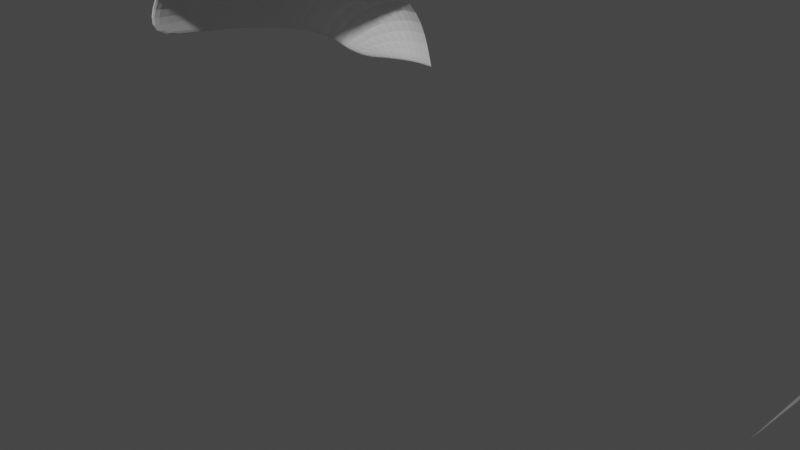 # Source: Spaceship3.blend  (saved by Blender 2.92.15; exported with 4.5.12 LTS)
import bpy
from mathutils import Matrix  # noqa: F401  (used for matrix-valued properties, if any)

bpy.ops.wm.read_factory_settings(use_empty=True)
scene = bpy.context.scene
scene.name = 'Scene'

# ---- collections
col_collection = bpy.data.collections.new('Collection'); scene.collection.children.link(col_collection)

# ---- world
world_world = bpy.data.worlds.new('World'); scene.world = world_world
world_world.use_nodes = True; world_world.node_tree.nodes.clear()
_N = world_world.node_tree.nodes; _L = world_world.node_tree.links
n0 = _N.new('ShaderNodeOutputWorld'); n0.name = 'World Output'; n0.location = (300, 300)
n1 = _N.new('ShaderNodeBackground'); n1.name = 'Background'; n1.location = (10, 300)
n1.inputs[0].default_value = (0.05088, 0.05088, 0.05088, 1.0)
_L.new(n1.outputs[0], n0.inputs[0])
n0.is_active_output = True
world_world.color = (0.05088, 0.05088, 0.05088)
world_world.use_sun_shadow = False
world_world.sun_shadow_jitter_overblur = 0.0

# ---- cameras
cam_camera = bpy.data.cameras.new('Camera')
cam_camera.clip_end = 100.0
cam_camera.ortho_scale = 7.314

# ---- meshes
me_cube_008 = bpy.data.meshes.new('Cube.008')
me_cube_008.from_pydata([(0.3738, -1.0, 0.0), (1.0, -1.0, 0.0), (0.3738, 1.149, 0.0), (1.0, 1.149, 0.0), (0.3738, 3.298, -0.7274), (1.0, 3.298, -0.7274), (-0.4608, -0.8014, -0.6399), (0.3875, 3.933, -1.506), (-0.4608, 0.7585, -0.6399), (-0.4608, 2.908, -1.367), (6.099, 3.933, -1.506), (6.947, -0.8014, -0.6399), (1.0, 3.933, -1.506), (5.486, 3.298, -0.7274), (-0.2988, 3.543, -1.724), (-0.8101, -0.8014, -1.269), (6.112, 3.298, -0.7274), (-0.8101, 0.7585, -1.269), (-0.8101, 2.908, -1.997), (-0.6481, 3.543, -2.353), (5.486, 1.149, 0.0), (6.112, 1.149, 0.0), (5.486, -1.0, 0.0), (6.112, -1.0, 0.0), (6.947, 0.7585, -0.6399), (6.947, 2.908, -1.367), (5.486, 3.933, -1.506), (6.785, 3.543, -1.724), (7.296, -0.8014, -1.269), (7.296, 0.7585, -1.269), (7.296, 2.908, -1.997), (7.134, 3.543, -2.353)], [], [(0, 1, 3, 2), (2, 3, 5, 4), (6, 0, 2, 8), (8, 2, 4, 9), (4, 5, 12, 7), (9, 4, 7, 14), (15, 6, 8, 17), (17, 8, 9, 18), (18, 9, 14, 19), (24, 11, 28, 29), (21, 16, 13, 20), (21, 23, 11, 24), (23, 21, 20, 22), (25, 24, 29, 30), (24, 25, 16, 21), (13, 16, 10, 26), (27, 10, 16, 25), (27, 25, 30, 31)])
_uv = me_cube_008.uv_layers.new(name='UVMap')
_uv.uv.foreach_set('vector', [0.0, 0.0, 1.0, 0.0, 1.0, 1.0, 0.0, 1.0, 0.0, 0.0, 1.0, 0.0, 1.0, 1.0, 0.0, 1.0, 0.0, 0.0, 1.0, 0.0, 1.0, 1.0, 0.0, 1.0, 0.0, 0.0, 1.0, 0.0, 1.0, 1.0, 0.0, 1.0, 0.0, 0.0, 1.0, 0.0, 1.0, 1.0, 0.0, 1.0, 0.0, 0.0, 1.0, 0.0, 1.0, 1.0, 0.0, 1.0, 0.0, 0.0, 1.0, 0.0, 1.0, 1.0, 0.0, 1.0, 0.0, 0.0, 1.0, 0.0, 1.0, 1.0, 0.0, 1.0, 0.0, 0.0, 1.0, 0.0, 1.0, 1.0, 0.0, 1.0, 0.0, 0.0, 0.0, 0.0, 0.0, 0.0, 0.0, 0.0, 0.0, 0.0, 0.0, 0.0, 0.0, 0.0, 0.0, 0.0, 0.0, 0.0, 0.0, 0.0, 0.0, 0.0, 0.0, 0.0, 0.0, 0.0, 0.0, 0.0, 0.0, 0.0, 0.0, 0.0, 0.0, 0.0, 0.0, 0.0, 0.0, 0.0, 0.0, 0.0, 0.0, 0.0, 0.0, 0.0, 0.0, 0.0, 0.0, 0.0, 0.0, 0.0, 0.0, 0.0, 0.0, 0.0, 0.0, 0.0, 0.0, 0.0, 0.0, 0.0, 0.0, 0.0, 0.0, 0.0, 0.0, 0.0, 0.0, 0.0, 0.0, 0.0, 0.0, 0.0])
me_cube_008.use_remesh_fix_poles = True
me_cube_008.use_remesh_preserve_attributes = False
me_cube_008.use_mirror_vertex_groups = False
me_cube_008.update()
me_cube_009 = bpy.data.meshes.new('Cube.009')
me_cube_009.from_pydata([(0.3738, -1.0, 0.0), (1.115, -1.0, 0.0), (0.3738, 1.149, 0.0), (1.115, 1.149, 0.0), (0.3738, 3.298, -0.7274), (1.115, 3.298, -0.7274), (-0.4608, -0.8014, -0.6399), (0.3875, 3.933, -1.506), (-0.4608, 0.7585, -0.6399), (-0.4608, 2.908, -1.367), (1.842, 3.933, -1.506), (2.69, -0.8014, -0.6399), (1.115, 3.933, -1.506), (-0.2988, 3.543, -1.724), (-0.8101, -0.8014, -1.269), (1.856, 3.298, -0.7274), (-0.8101, 0.7585, -1.269), (-0.8101, 2.908, -1.997), (-0.6481, 3.543, -2.353), (1.856, 1.149, 0.0), (1.856, -1.0, 0.0), (2.69, 0.7585, -0.6399), (2.69, 2.908, -1.367), (2.528, 3.543, -1.724), (3.039, -0.8014, -1.269), (3.039, 0.7585, -1.269), (3.039, 2.908, -1.997), (2.877, 3.543, -2.353)], [], [(0, 1, 3, 2), (2, 3, 5, 4), (6, 0, 2, 8), (8, 2, 4, 9), (4, 5, 12, 7), (9, 4, 7, 13), (14, 6, 8, 16), (16, 8, 9, 17), (17, 9, 13, 18), (21, 11, 24, 25), (19, 15, 5, 3), (19, 20, 11, 21), (20, 19, 3, 1), (22, 21, 25, 26), (21, 22, 15, 19), (5, 15, 10, 12), (23, 10, 15, 22), (23, 22, 26, 27)])
_uv = me_cube_009.uv_layers.new(name='UVMap')
_uv.uv.foreach_set('vector', [0.0, 0.0, 1.0, 0.0, 1.0, 1.0, 0.0, 1.0, 0.0, 0.0, 1.0, 0.0, 1.0, 1.0, 0.0, 1.0, 0.0, 0.0, 1.0, 0.0, 1.0, 1.0, 0.0, 1.0, 0.0, 0.0, 1.0, 0.0, 1.0, 1.0, 0.0, 1.0, 0.0, 0.0, 1.0, 0.0, 1.0, 1.0, 0.0, 1.0, 0.0, 0.0, 1.0, 0.0, 1.0, 1.0, 0.0, 1.0, 0.0, 0.0, 1.0, 0.0, 1.0, 1.0, 0.0, 1.0, 0.0, 0.0, 1.0, 0.0, 1.0, 1.0, 0.0, 1.0, 0.0, 0.0, 1.0, 0.0, 1.0, 1.0, 0.0, 1.0, 0.0, 0.0, 0.0, 0.0, 0.0, 0.0, 0.0, 0.0, 0.0, 0.0, 0.0, 0.0, 0.0, 0.0, 0.0, 0.0, 0.0, 0.0, 0.0, 0.0, 0.0, 0.0, 0.0, 0.0, 0.0, 0.0, 0.0, 0.0, 0.0, 0.0, 0.0, 0.0, 0.0, 0.0, 0.0, 0.0, 0.0, 0.0, 0.0, 0.0, 0.0, 0.0, 0.0, 0.0, 0.0, 0.0, 0.0, 0.0, 0.0, 0.0, 0.0, 0.0, 0.0, 0.0, 0.0, 0.0, 0.0, 0.0, 0.0, 0.0, 0.0, 0.0, 0.0, 0.0, 0.0, 0.0, 0.0, 0.0, 0.0, 0.0, 0.0, 0.0])
me_cube_009.use_remesh_fix_poles = True
me_cube_009.use_remesh_preserve_attributes = False
me_cube_009.use_mirror_vertex_groups = False
me_cube_009.update()
me_cube_010 = bpy.data.meshes.new('Cube.010')
me_cube_010.from_pydata([(0.3738, -1.0, 0.0), (1.067, -1.0, 0.0), (0.3738, 1.149, 0.0), (1.067, 1.149, 0.0), (0.3738, 3.298, -0.7274), (1.067, 3.298, -0.7274), (-0.4608, -0.8014, -0.6399), (0.3875, 3.933, -1.506), (-0.4608, 0.7585, -0.6399), (-0.4608, 2.908, -1.367), (2.781, 3.543, -2.353), (2.943, 2.908, -1.997), (1.067, 3.933, -1.506), (2.943, 0.7585, -1.269), (-0.2988, 3.543, -1.724), (-0.8101, -0.8014, -1.269), (2.943, -0.8014, -1.269), (-0.8101, 0.7585, -1.269), (-0.8101, 2.908, -1.997), (-0.6481, 3.543, -2.353), (2.432, 3.543, -1.724), (2.594, 2.908, -1.367), (2.594, 0.7585, -0.6399), (1.746, 3.933, -1.506), (2.594, -0.8014, -0.6399), (1.76, 3.298, -0.7274), (1.76, 1.149, 0.0), (1.76, -1.0, 0.0)], [], [(0, 1, 3, 2), (2, 3, 5, 4), (6, 0, 2, 8), (8, 2, 4, 9), (4, 5, 12, 7), (9, 4, 7, 14), (15, 6, 8, 17), (17, 8, 9, 18), (18, 9, 14, 19), (11, 21, 20, 10), (13, 22, 21, 11), (16, 24, 22, 13), (21, 25, 23, 20), (25, 5, 12, 23), (22, 26, 25, 21), (24, 27, 26, 22), (26, 3, 5, 25), (27, 1, 3, 26)])
_uv = me_cube_010.uv_layers.new(name='UVMap')
_uv.uv.foreach_set('vector', [0.0, 0.0, 1.0, 0.0, 1.0, 1.0, 0.0, 1.0, 0.0, 0.0, 1.0, 0.0, 1.0, 1.0, 0.0, 1.0, 0.0, 0.0, 1.0, 0.0, 1.0, 1.0, 0.0, 1.0, 0.0, 0.0, 1.0, 0.0, 1.0, 1.0, 0.0, 1.0, 0.0, 0.0, 1.0, 0.0, 1.0, 1.0, 0.0, 1.0, 0.0, 0.0, 1.0, 0.0, 1.0, 1.0, 0.0, 1.0, 0.0, 0.0, 1.0, 0.0, 1.0, 1.0, 0.0, 1.0, 0.0, 0.0, 1.0, 0.0, 1.0, 1.0, 0.0, 1.0, 0.0, 0.0, 1.0, 0.0, 1.0, 1.0, 0.0, 1.0, 0.0, 0.0, 1.0, 0.0, 1.0, 1.0, 0.0, 1.0, 0.0, 0.0, 1.0, 0.0, 1.0, 1.0, 0.0, 1.0, 0.0, 0.0, 1.0, 0.0, 1.0, 1.0, 0.0, 1.0, 0.0, 0.0, 1.0, 0.0, 1.0, 1.0, 0.0, 1.0, 0.0, 0.0, 1.0, 0.0, 1.0, 1.0, 0.0, 1.0, 0.0, 0.0, 1.0, 0.0, 1.0, 1.0, 0.0, 1.0, 0.0, 0.0, 1.0, 0.0, 1.0, 1.0, 0.0, 1.0, 0.0, 0.0, 1.0, 0.0, 1.0, 1.0, 0.0, 1.0, 0.0, 0.0, 1.0, 0.0, 1.0, 1.0, 0.0, 1.0])
me_cube_010.use_remesh_fix_poles = True
me_cube_010.use_remesh_preserve_attributes = False
me_cube_010.use_mirror_vertex_groups = False
me_cube_010.update()
me_cube_011 = bpy.data.meshes.new('Cube.011')
me_cube_011.from_pydata([(0.6317, -1.0, 0.0), (1.088, -1.0, 0.0), (0.6317, 1.149, 0.0), (1.088, 1.149, 0.0), (0.6317, 3.298, -0.7274), (1.088, 3.298, -0.7274), (-0.03358, -0.8714, -0.6399), (0.6426, 3.933, -1.506), (-0.03358, 0.7585, -0.6399), (-0.03358, 2.908, -1.17), (1.088, 3.933, -1.506), (-0.007599, 3.543, -1.724), (-0.3121, -0.7713, -1.269), (-0.3121, 0.7585, -1.269), (-0.3977, 2.908, -1.832), (-0.32, 3.242, -2.217), (0.6426, 4.135, -2.447), (1.088, 4.135, -2.447), (0.1214, 3.908, -2.453), (-0.1829, 3.721, -2.473), (0.6101, -1.0, 0.04174), (1.088, -1.0, 0.04174), (-0.08829, -0.8678, -0.5907), (-0.3625, -0.7675, -1.227), (-0.3625, 0.7924, -1.227), (-0.4481, 2.942, -1.79), (-0.3704, 3.276, -2.175), (0.5922, 4.169, -2.405), (1.088, 4.169, -2.405), (0.07095, 3.942, -2.411), (-0.2333, 3.755, -2.431)], [], [(0, 1, 3, 2), (2, 3, 5, 4), (6, 0, 2, 8), (8, 2, 4, 9), (4, 5, 10, 7), (9, 4, 7, 11), (12, 6, 8, 13), (13, 8, 9, 14), (14, 9, 11, 15), (7, 10, 17, 16), (11, 7, 16, 18), (15, 11, 18, 19), (18, 16, 27, 29), (0, 6, 22, 20), (6, 12, 23, 22), (12, 13, 24, 23), (19, 18, 29, 30), (16, 17, 28, 27), (14, 15, 26, 25), (15, 19, 30, 26), (13, 14, 25, 24), (1, 0, 20, 21)])
_uv = me_cube_011.uv_layers.new(name='UVMap')
_uv.uv.foreach_set('vector', [0.0, 0.0, 1.0, 0.0, 1.0, 1.0, 0.0, 1.0, 0.0, 0.0, 1.0, 0.0, 1.0, 1.0, 0.0, 1.0, 0.0, 0.0, 1.0, 0.0, 1.0, 1.0, 0.0, 1.0, 0.0, 0.0, 1.0, 0.0, 1.0, 1.0, 0.0, 1.0, 0.0, 0.0, 1.0, 0.0, 1.0, 1.0, 0.0, 1.0, 0.0, 0.0, 1.0, 0.0, 1.0, 1.0, 0.0, 1.0, 0.0, 0.0, 1.0, 0.0, 1.0, 1.0, 0.0, 1.0, 0.0, 0.0, 1.0, 0.0, 1.0, 1.0, 0.0, 1.0, 0.0, 0.0, 1.0, 0.0, 1.0, 1.0, 0.0, 1.0, 0.0, 0.0, 1.0, 0.0, 1.0, 1.0, 0.0, 1.0, 0.0, 0.0, 1.0, 0.0, 1.0, 1.0, 0.0, 1.0, 0.0, 0.0, 1.0, 0.0, 1.0, 1.0, 0.0, 1.0, 0.0, 1.0, 1.0, 1.0, 1.0, 1.0, 0.0, 1.0, 1.0, 0.0, 0.0, 0.0, 0.0, 0.0, 1.0, 0.0, 1.0, 0.0, 0.0, 0.0, 0.0, 0.0, 1.0, 0.0, 0.0, 0.0, 0.0, 1.0, 0.0, 1.0, 0.0, 0.0, 0.0, 1.0, 1.0, 1.0, 1.0, 1.0, 0.0, 1.0, 0.0, 1.0, 1.0, 1.0, 1.0, 1.0, 0.0, 1.0, 0.0, 0.0, 0.0, 1.0, 0.0, 1.0, 0.0, 0.0, 0.0, 0.0, 0.0, 1.0, 0.0, 1.0, 0.0, 0.0, 0.0, 0.0, 0.0, 1.0, 0.0, 1.0, 0.0, 0.0, 1.0, 0.0, 0.0, 0.0, 0.0, 0.0, 1.0, 0.0])
me_cube_011.use_remesh_fix_poles = True
me_cube_011.use_remesh_preserve_attributes = False
me_cube_011.use_mirror_vertex_groups = False
me_cube_011.update()

# ---- objects
ob_camera = bpy.data.objects.new('Camera', cam_camera)
ob_cube = bpy.data.objects.new('Cube', me_cube_008)
ob_cube_001 = bpy.data.objects.new('Cube.001', me_cube_009)
ob_cube_002 = bpy.data.objects.new('Cube.002', me_cube_010)
ob_cube_003 = bpy.data.objects.new('Cube.003', me_cube_011)

# ---- transforms, parenting, visibility, modifiers, constraints
ob_camera.location = (7.359, -6.926, 4.958)
ob_camera.rotation_euler = (1.109, 0.0, 0.8149)
ob_camera.lock_rotations_4d = False
ob_camera.empty_display_type = 'ARROWS'
ob_camera.color = (0.0, 0.0, 0.0, 0.0)
ob_camera.display_type = 'WIRE'
ob_camera.lineart.crease_threshold = 0.0
ob_cube.location = (4.945, 0.6524, 0.8807)
ob_cube.lineart.crease_threshold = 0.0
_m = ob_cube.modifiers.new('Subdivision', 'SUBSURF')
_m.uv_smooth = 'PRESERVE_CORNERS'
_m.subdivision_type = 'SIMPLE'
_m.levels = 6
ob_cube_001.location = (4.945, 12.77, 0.8807)
ob_cube_001.lineart.crease_threshold = 0.0
_m = ob_cube_001.modifiers.new('Subdivision', 'SUBSURF')
_m.uv_smooth = 'PRESERVE_CORNERS'
_m.levels = 6
ob_cube_002.location = (4.945, 26.76, 0.8807)
ob_cube_002.lineart.crease_threshold = 0.0
_m = ob_cube_002.modifiers.new('Subdivision', 'SUBSURF')
_m.uv_smooth = 'PRESERVE_CORNERS'
_m.levels = 6
ob_cube_003.location = (-7.552, 2.755, 0.8807)
ob_cube_003.lineart.crease_threshold = 0.0
_m = ob_cube_003.modifiers.new('Subdivision', 'SUBSURF')
_m.uv_smooth = 'PRESERVE_CORNERS'
_m.levels = 6

# ---- collection membership
col_collection.objects.link(ob_camera)
col_collection.objects.link(ob_cube)
col_collection.objects.link(ob_cube_001)
col_collection.objects.link(ob_cube_002)
col_collection.objects.link(ob_cube_003)

# ---- scene / render settings (as saved in the file)
scene.camera = ob_camera
scene.frame_start = 1; scene.frame_end = 250; scene.frame_set(1)
scene.render.engine = 'BLENDER_EEVEE_NEXT'
scene.cycles.use_denoising = False
scene.cycles.samples = 128
scene.cycles.sampling_pattern = 'TABULATED_SOBOL'
scene.cycles.use_adaptive_sampling = False
scene.cycles.use_light_tree = False
scene.view_settings.view_transform = 'Filmic'
bpy.context.view_layer.update()

# ---- added for rendering (the .blend has no usable light): sun
light_auto_sun = bpy.data.lights.new('AutoSun', 'SUN')
light_auto_sun.energy = 3.0
light_auto_sun.angle = 0.0523599
ob_auto_sun = bpy.data.objects.new('AutoSun', light_auto_sun)
scene.collection.objects.link(ob_auto_sun)
ob_auto_sun.rotation_euler = (0.872665, 0.174533, 0.523599)
bpy.context.view_layer.update()
